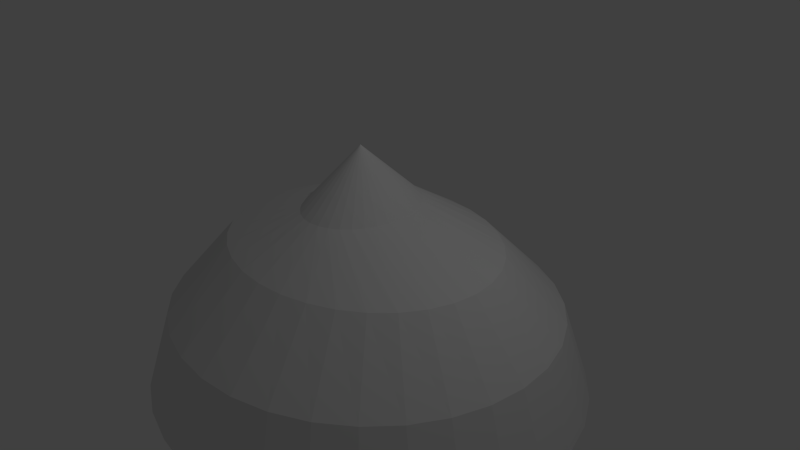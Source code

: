 # Source: SlimeGeomTex.blend  (saved by Blender 2.71.0; exported with 4.5.12 LTS)
import bpy
from mathutils import Matrix  # noqa: F401  (used for matrix-valued properties, if any)

bpy.ops.wm.read_factory_settings(use_empty=True)
scene = bpy.context.scene
scene.name = 'Scene'

# ---- collections
col_collection_1 = bpy.data.collections.new('Collection 1'); scene.collection.children.link(col_collection_1)

# ---- world
world_world = bpy.data.worlds.new('World'); scene.world = world_world
world_world.color = (0.05088, 0.05088, 0.05088)
world_world.use_sun_shadow = False
world_world.sun_shadow_jitter_overblur = 0.0
world_world.cycles.sampling_method = 'MANUAL'
world_world.cycles.sample_map_resolution = 256

# ---- cameras
cam_camera = bpy.data.cameras.new('Camera')
cam_camera.clip_end = 100.0
cam_camera.lens = 35.0
cam_camera.sensor_width = 32.0
cam_camera.sensor_height = 18.0
cam_camera.ortho_scale = 7.314
cam_camera.dof.focus_distance = 0.0
cam_camera.dof.aperture_fstop = 128.0

# ---- lights
light_lamp = bpy.data.lights.new('Lamp', 'POINT')
light_lamp.transmission_factor = 0.0
light_lamp.cutoff_distance = 30.0
light_lamp.energy = 100.0
light_lamp.shadow_buffer_clip_start = 1.001
light_lamp.shadow_soft_size = 0.1
light_lamp.shadow_maximum_resolution = 0.006
light_lamp.use_absolute_resolution = True
light_lamp.cycles.use_multiple_importance_sampling = False

# ---- meshes
me_sphere = bpy.data.meshes.new('Sphere')
me_sphere.from_pydata([(-0.2403, -0.03394, 0.7768), (-0.6489, -0.03394, 0.613), (-0.8969, -0.03394, 0.3204), (-1.017, -0.03394, -0.03395), (-0.8724, -0.03394, -0.4166), (-0.5147, -0.03394, -0.6527), (-0.2605, -0.03394, -0.6962), (-0.06421, -0.03394, -0.7102), (-0.236, 0.01876, 0.7768), (-0.6367, 0.0695, 0.613), (-0.88, 0.1258, 0.3204), (-0.9978, 0.1479, -0.03395), (-0.856, 0.121, -0.4166), (-0.5051, 0.04355, -0.6527), (-0.2558, 0.002051, -0.6962), (-0.06331, -0.02744, -0.7102), (-0.2233, 0.06945, 0.7768), (-0.6008, 0.169, 0.613), (-0.8299, 0.2794, 0.3204), (-0.9409, 0.3227, -0.03395), (-0.8073, 0.2699, -0.4166), (-0.4768, 0.1181, -0.6527), (-0.242, 0.03666, -0.6962), (-0.06062, -0.02118, -0.7102), (-0.2026, 0.1162, 0.7768), (-0.5424, 0.2607, 0.613), (-0.7486, 0.4209, 0.3204), (-0.8484, 0.4838, -0.03395), (-0.7282, 0.4072, -0.4166), (-0.4308, 0.1867, -0.6527), (-0.2195, 0.06856, -0.6962), (-0.05625, -0.01541, -0.7102), (-0.1749, 0.1571, 0.7768), (-0.4638, 0.341, 0.613), (-0.6392, 0.545, 0.3204), (-0.7241, 0.6251, -0.03395), (-0.6219, 0.5275, -0.4166), (-0.3689, 0.2469, -0.6527), (-0.1892, 0.09652, -0.6962), (-0.05038, -0.01036, -0.7102), (-0.141, 0.1907, 0.7768), (-0.368, 0.407, 0.613), (-0.5058, 0.6468, 0.3204), (-0.5725, 0.741, -0.03395), (-0.4922, 0.6262, -0.4166), (-0.2935, 0.2963, -0.6527), (-0.1523, 0.1195, -0.6962), (-0.04322, -0.006213, -0.7102), (-0.1024, 0.2157, 0.7768), (-0.2588, 0.456, 0.613), (-0.3537, 0.7224, 0.3204), (-0.3997, 0.8271, -0.03395), (-0.3443, 0.6996, -0.4166), (-0.2074, 0.333, -0.6527), (-0.1102, 0.1365, -0.6962), (-0.03505, -0.00313, -0.7102), (-0.06053, 0.231, 0.7768), (-0.1402, 0.4861, 0.613), (-0.1886, 0.769, 0.3204), (-0.2121, 0.8801, -0.03395), (-0.1839, 0.7448, -0.4166), (-0.1141, 0.3557, -0.6527), (-0.06449, 0.147, -0.6962), (-0.02619, -0.001232, -0.7102), (-0.01697, 0.2362, 0.7768), (-0.01697, 0.4963, 0.613), (-0.01697, 0.7847, 0.3204), (-0.01697, 0.898, -0.03395), (-0.01697, 0.76, -0.4166), (-0.01697, 0.3633, -0.6527), (-0.01697, 0.1506, -0.6962), (-0.01697, -0.0005916, -0.7102), (0.02659, 0.231, 0.7768), (0.1063, 0.4861, 0.613), (0.1547, 0.769, 0.3204), (0.1781, 0.8801, -0.03395), (0.1499, 0.7448, -0.4166), (0.08013, 0.3557, -0.6527), (0.03054, 0.147, -0.6962), (-0.007757, -0.001232, -0.7102), (0.06847, 0.2157, 0.7768), (0.2248, 0.456, 0.613), (0.3198, 0.7224, 0.3204), (0.3657, 0.8271, -0.03395), (0.3104, 0.6996, -0.4166), (0.1735, 0.333, -0.6527), (0.07623, 0.1365, -0.6962), (0.001106, -0.00313, -0.7102), (0.1071, 0.1907, 0.7768), (0.3341, 0.407, 0.613), (0.4719, 0.6468, 0.3204), (0.5386, 0.741, -0.03395), (0.4583, 0.6262, -0.4166), (0.2595, 0.2963, -0.6527), (0.1183, 0.1195, -0.6962), (0.009273, -0.006213, -0.7102), (0.1409, 0.1571, 0.7768), (0.4298, 0.341, 0.613), (0.6052, 0.545, 0.3204), (0.6901, 0.6251, -0.03395), (0.5879, 0.5275, -0.4166), (0.335, 0.2469, -0.6527), (0.1552, 0.09652, -0.6962), (0.01643, -0.01036, -0.7102), (0.1687, 0.1162, 0.7768), (0.5084, 0.2607, 0.613), (0.7147, 0.4209, 0.3204), (0.8145, 0.4838, -0.03395), (0.6943, 0.4072, -0.4166), (0.3969, 0.1867, -0.6527), (0.1855, 0.06856, -0.6962), (0.02231, -0.01541, -0.7102), (0.1893, 0.06945, 0.7768), (0.5668, 0.169, 0.613), (0.796, 0.2794, 0.3204), (0.9069, 0.3227, -0.03395), (0.7733, 0.2699, -0.4166), (0.4429, 0.1181, -0.6527), (0.208, 0.03666, -0.6962), (0.02667, -0.02118, -0.7102), (0.202, 0.01876, 0.7768), (0.6028, 0.0695, 0.613), (0.8461, 0.1258, 0.3204), (0.9638, 0.1479, -0.03395), (0.822, 0.121, -0.4166), (0.4712, 0.04355, -0.6527), (0.2219, 0.002051, -0.6962), (0.02936, -0.02744, -0.7102), (0.2063, -0.03394, 0.7768), (0.6149, -0.03394, 0.613), (0.863, -0.03394, 0.3204), (0.983, -0.03394, -0.03395), (0.8385, -0.03394, -0.4166), (0.4807, -0.03394, -0.6527), (0.2266, -0.03394, -0.6962), (0.03027, -0.03394, -0.7102), (0.202, -0.08665, 0.7768), (0.6028, -0.1374, 0.613), (0.8461, -0.1937, 0.3204), (0.9638, -0.2158, -0.03395), (0.822, -0.1888, -0.4166), (0.4712, -0.1114, -0.6527), (0.2219, -0.06994, -0.6962), (0.02936, -0.04045, -0.7102), (0.1893, -0.1373, 0.7768), (0.5668, -0.2369, 0.613), (0.796, -0.3472, 0.3204), (0.9069, -0.3906, -0.03395), (0.7733, -0.3378, -0.4166), (0.4429, -0.186, -0.6527), (0.208, -0.1046, -0.6962), (0.02667, -0.04671, -0.7102), (0.1687, -0.184, 0.7768), (0.5084, -0.3285, 0.613), (0.7147, -0.4888, 0.3204), (0.8145, -0.5517, -0.03395), (0.6943, -0.4751, -0.4166), (0.3969, -0.2546, -0.6527), (0.1855, -0.1365, -0.6962), (0.02231, -0.05247, -0.7102), (0.1409, -0.225, 0.7768), (0.4298, -0.4089, 0.613), (0.6052, -0.6128, 0.3204), (0.6901, -0.6929, -0.03395), (0.5879, -0.5954, -0.4166), (0.335, -0.3148, -0.6527), (0.1552, -0.1644, -0.6962), (0.01643, -0.05753, -0.7102), (0.1071, -0.2586, 0.7768), (0.3341, -0.4748, 0.613), (0.4719, -0.7147, 0.3204), (0.5386, -0.8088, -0.03395), (0.4583, -0.6941, -0.4166), (0.2595, -0.3642, -0.6527), (0.1183, -0.1874, -0.6962), (0.009273, -0.06168, -0.7102), (0.06847, -0.2836, 0.7768), (0.2248, -0.5238, 0.613), (0.3198, -0.7903, 0.3204), (0.3657, -0.895, -0.03395), (0.3104, -0.7675, -0.4166), (0.1735, -0.4009, -0.6527), (0.07623, -0.2044, -0.6962), (0.001105, -0.06476, -0.7102), (0.02659, -0.2989, 0.7768), (0.1063, -0.554, 0.613), (0.1547, -0.8369, 0.3204), (0.1781, -0.948, -0.03395), (0.1499, -0.8127, -0.4166), (0.08013, -0.4235, -0.6527), (0.03054, -0.2149, -0.6962), (-0.007757, -0.06666, -0.7102), (-0.01697, -0.3041, 0.7768), (-0.01697, -0.5642, 0.613), (-0.01697, -0.8526, 0.3204), (-0.01697, -0.9659, -0.03395), (-0.01697, -0.8279, -0.4166), (-0.01697, -0.4312, -0.6527), (-0.01697, -0.2185, -0.6962), (-0.01697, -0.0673, -0.7102), (-0.06053, -0.2989, 0.7768), (-0.1402, -0.554, 0.613), (-0.1886, -0.8369, 0.3204), (-0.2121, -0.948, -0.03395), (-0.1839, -0.8127, -0.4166), (-0.1141, -0.4235, -0.6527), (-0.06449, -0.2149, -0.6962), (-0.02619, -0.06666, -0.7102), (-0.1024, -0.2836, 0.7768), (-0.2588, -0.5238, 0.613), (-0.3537, -0.7903, 0.3204), (-0.3997, -0.895, -0.03395), (-0.3443, -0.7675, -0.4166), (-0.2074, -0.4009, -0.6527), (-0.1102, -0.2044, -0.6962), (-0.03505, -0.06476, -0.7102), (-0.141, -0.2586, 0.7768), (-0.368, -0.4748, 0.613), (-0.5058, -0.7147, 0.3204), (-0.5725, -0.8088, -0.03395), (-0.4922, -0.6941, -0.4166), (-0.2935, -0.3642, -0.6527), (-0.1523, -0.1874, -0.6962), (-0.04322, -0.06168, -0.7102), (-0.1749, -0.225, 0.7768), (-0.4638, -0.4089, 0.613), (-0.6392, -0.6128, 0.3204), (-0.7241, -0.6929, -0.03395), (-0.6219, -0.5954, -0.4166), (-0.3689, -0.3148, -0.6527), (-0.1892, -0.1644, -0.6962), (-0.05038, -0.05753, -0.7102), (-0.2026, -0.184, 0.7768), (-0.5424, -0.3285, 0.613), (-0.7486, -0.4888, 0.3204), (-0.8484, -0.5517, -0.03395), (-0.7282, -0.4751, -0.4166), (-0.4308, -0.2546, -0.6527), (-0.2195, -0.1365, -0.6962), (-0.05625, -0.05247, -0.7102), (-0.01697, -0.03394, 1.03), (-0.2233, -0.1373, 0.7768), (-0.6008, -0.2369, 0.613), (-0.8299, -0.3472, 0.3204), (-0.9409, -0.3906, -0.03395), (-0.8073, -0.3378, -0.4166), (-0.4768, -0.186, -0.6527), (-0.242, -0.1046, -0.6962), (-0.06062, -0.04671, -0.7102), (-0.236, -0.08665, 0.7768), (-0.6367, -0.1374, 0.613), (-0.88, -0.1937, 0.3204), (-0.9978, -0.2158, -0.03395), (-0.856, -0.1888, -0.4166), (-0.5051, -0.1114, -0.6527), (-0.2558, -0.06994, -0.6962), (-0.06331, -0.04045, -0.7102)], [], [(11, 19, 20, 12), (10, 18, 19, 11), (10, 9, 17, 18), (9, 8, 16, 17), (7, 6, 14, 15), (8, 240, 16), (13, 21, 22, 14), (12, 20, 21, 13), (18, 17, 25, 26), (17, 16, 24, 25), (21, 29, 30, 22), (20, 28, 29, 21), (19, 27, 28, 20), (18, 26, 27, 19), (15, 14, 22, 23), (16, 240, 24), (26, 25, 33, 34), (25, 24, 32, 33), (29, 37, 38, 30), (28, 36, 37, 29), (27, 35, 36, 28), (26, 34, 35, 27), (23, 22, 30, 31), (24, 240, 32), (34, 33, 41, 42), (33, 32, 40, 41), (37, 45, 46, 38), (36, 44, 45, 37), (35, 43, 44, 36), (34, 42, 43, 35), (31, 30, 38, 39), (32, 240, 40), (42, 41, 49, 50), (41, 40, 48, 49), (45, 53, 54, 46), (44, 52, 53, 45), (43, 51, 52, 44), (42, 50, 51, 43), (39, 38, 46, 47), (40, 240, 48), (50, 49, 57, 58), (49, 48, 56, 57), (53, 61, 62, 54), (52, 60, 61, 53), (51, 59, 60, 52), (50, 58, 59, 51), (47, 46, 54, 55), (48, 240, 56), (58, 57, 65, 66), (57, 56, 64, 65), (61, 69, 70, 62), (60, 68, 69, 61), (59, 67, 68, 60), (58, 66, 67, 59), (55, 54, 62, 63), (56, 240, 64), (66, 65, 73, 74), (65, 64, 72, 73), (69, 77, 78, 70), (68, 76, 77, 69), (67, 75, 76, 68), (66, 74, 75, 67), (63, 62, 70, 71), (64, 240, 72), (74, 73, 81, 82), (73, 72, 80, 81), (77, 85, 86, 78), (76, 84, 85, 77), (75, 83, 84, 76), (74, 82, 83, 75), (71, 70, 78, 79), (72, 240, 80), (82, 81, 89, 90), (81, 80, 88, 89), (85, 93, 94, 86), (84, 92, 93, 85), (83, 91, 92, 84), (82, 90, 91, 83), (79, 78, 86, 87), (80, 240, 88), (90, 89, 97, 98), (89, 88, 96, 97), (93, 101, 102, 94), (92, 100, 101, 93), (91, 99, 100, 92), (90, 98, 99, 91), (87, 86, 94, 95), (88, 240, 96), (98, 97, 105, 106), (97, 96, 104, 105), (101, 109, 110, 102), (100, 108, 109, 101), (99, 107, 108, 100), (98, 106, 107, 99), (95, 94, 102, 103), (96, 240, 104), (106, 105, 113, 114), (105, 104, 112, 113), (109, 117, 118, 110), (108, 116, 117, 109), (107, 115, 116, 108), (106, 114, 115, 107), (103, 102, 110, 111), (104, 240, 112), (114, 113, 121, 122), (113, 112, 120, 121), (117, 125, 126, 118), (116, 124, 125, 117), (115, 123, 124, 116), (114, 122, 123, 115), (111, 110, 118, 119), (112, 240, 120), (122, 121, 129, 130), (121, 120, 128, 129), (125, 133, 134, 126), (124, 132, 133, 125), (123, 131, 132, 124), (122, 130, 131, 123), (119, 118, 126, 127), (120, 240, 128), (130, 129, 137, 138), (129, 128, 136, 137), (133, 141, 142, 134), (132, 140, 141, 133), (131, 139, 140, 132), (130, 138, 139, 131), (127, 126, 134, 135), (128, 240, 136), (138, 137, 145, 146), (137, 136, 144, 145), (141, 149, 150, 142), (140, 148, 149, 141), (139, 147, 148, 140), (138, 146, 147, 139), (135, 134, 142, 143), (136, 240, 144), (146, 145, 153, 154), (145, 144, 152, 153), (149, 157, 158, 150), (148, 156, 157, 149), (147, 155, 156, 148), (146, 154, 155, 147), (143, 142, 150, 151), (144, 240, 152), (154, 153, 161, 162), (153, 152, 160, 161), (157, 165, 166, 158), (156, 164, 165, 157), (155, 163, 164, 156), (154, 162, 163, 155), (151, 150, 158, 159), (152, 240, 160), (162, 161, 169, 170), (161, 160, 168, 169), (165, 173, 174, 166), (164, 172, 173, 165), (163, 171, 172, 164), (162, 170, 171, 163), (159, 158, 166, 167), (160, 240, 168), (170, 169, 177, 178), (169, 168, 176, 177), (173, 181, 182, 174), (172, 180, 181, 173), (171, 179, 180, 172), (170, 178, 179, 171), (167, 166, 174, 175), (168, 240, 176), (178, 177, 185, 186), (177, 176, 184, 185), (181, 189, 190, 182), (180, 188, 189, 181), (179, 187, 188, 180), (178, 186, 187, 179), (175, 174, 182, 183), (176, 240, 184), (186, 185, 193, 194), (185, 184, 192, 193), (189, 197, 198, 190), (188, 196, 197, 189), (187, 195, 196, 188), (186, 194, 195, 187), (183, 182, 190, 191), (184, 240, 192), (194, 193, 201, 202), (193, 192, 200, 201), (197, 205, 206, 198), (196, 204, 205, 197), (195, 203, 204, 196), (194, 202, 203, 195), (191, 190, 198, 199), (192, 240, 200), (202, 201, 209, 210), (201, 200, 208, 209), (205, 213, 214, 206), (204, 212, 213, 205), (203, 211, 212, 204), (202, 210, 211, 203), (199, 198, 206, 207), (200, 240, 208), (210, 209, 217, 218), (209, 208, 216, 217), (213, 221, 222, 214), (212, 220, 221, 213), (211, 219, 220, 212), (210, 218, 219, 211), (207, 206, 214, 215), (208, 240, 216), (218, 217, 225, 226), (217, 216, 224, 225), (221, 229, 230, 222), (220, 228, 229, 221), (219, 227, 228, 220), (218, 226, 227, 219), (215, 214, 222, 223), (216, 240, 224), (226, 225, 233, 234), (225, 224, 232, 233), (229, 237, 238, 230), (228, 236, 237, 229), (227, 235, 236, 228), (226, 234, 235, 227), (223, 222, 230, 231), (224, 240, 232), (234, 233, 242, 243), (233, 232, 241, 242), (237, 246, 247, 238), (236, 245, 246, 237), (235, 244, 245, 236), (234, 243, 244, 235), (231, 230, 238, 239), (232, 240, 241), (243, 242, 250, 251), (242, 241, 249, 250), (246, 254, 255, 247), (245, 253, 254, 246), (244, 252, 253, 245), (243, 251, 252, 244), (239, 238, 247, 248), (240, 249, 241), (251, 250, 1, 2), (250, 249, 0, 1), (254, 5, 6, 255), (253, 4, 5, 254), (252, 3, 4, 253), (251, 2, 3, 252), (248, 247, 255, 256), (249, 240, 0), (0, 8, 9, 1), (5, 4, 12, 13), (7, 15, 23, 31, 39, 47, 55, 63, 71, 79, 87, 95, 103, 111, 119, 127, 135, 143, 151, 159, 167, 175, 183, 191, 199, 207, 215, 223, 231, 239, 248, 256), (6, 5, 13, 14), (256, 255, 6, 7), (2, 10, 11, 3), (3, 11, 12, 4), (1, 9, 10, 2), (0, 240, 8)])
_uv = me_sphere.uv_layers.new(name='UVMap')
_uv.uv.foreach_set('vector', [0.4806, 0.2269, 0.4613, 0.2269, 0.4622, 0.1005, 0.4813, 0.1005, 0.4812, 0.3439, 0.462, 0.3439, 0.4613, 0.2269, 0.4806, 0.2269, 0.4812, 0.3439, 0.4847, 0.4406, 0.4673, 0.4406, 0.462, 0.3439, 0.4847, 0.4406, 0.4877, 0.4946, 0.4644, 0.4946, 0.4673, 0.4406, 0.1243, 0.6529, 0.03023, 0.6528, 0.03248, 0.6356, 0.1247, 0.6498, 0.1726, 0.9884, 0.1516, 0.8549, 0.1932, 0.985, 0.487, 0.02255, 0.4706, 0.02255, 0.4803, 0.008176, 0.4952, 0.008176, 0.4813, 0.1005, 0.4622, 0.1005, 0.4706, 0.02255, 0.487, 0.02255, 0.462, 0.3439, 0.4673, 0.4406, 0.449, 0.4406, 0.4422, 0.3439, 0.4673, 0.4406, 0.4644, 0.4946, 0.4414, 0.4946, 0.449, 0.4406, 0.4706, 0.02255, 0.4531, 0.02255, 0.4643, 0.008176, 0.4803, 0.008176, 0.4622, 0.1005, 0.4425, 0.1005, 0.4531, 0.02255, 0.4706, 0.02255, 0.4613, 0.2269, 0.4416, 0.2269, 0.4425, 0.1005, 0.4622, 0.1005, 0.462, 0.3439, 0.4422, 0.3439, 0.4416, 0.2269, 0.4613, 0.2269, 0.1247, 0.6498, 0.03248, 0.6356, 0.03911, 0.6191, 0.126, 0.6468, 0.1932, 0.985, 0.1516, 0.8549, 0.2128, 0.9795, 0.4422, 0.3439, 0.449, 0.4406, 0.4294, 0.4406, 0.4219, 0.3439, 0.449, 0.4406, 0.4414, 0.4946, 0.4191, 0.4946, 0.4294, 0.4406, 0.4531, 0.02255, 0.4341, 0.02255, 0.4465, 0.008176, 0.4643, 0.008176, 0.4425, 0.1005, 0.4221, 0.1005, 0.4341, 0.02255, 0.4531, 0.02255, 0.4416, 0.2269, 0.4212, 0.2269, 0.4221, 0.1005, 0.4425, 0.1005, 0.4422, 0.3439, 0.4219, 0.3439, 0.4212, 0.2269, 0.4416, 0.2269, 0.126, 0.6468, 0.03911, 0.6191, 0.04987, 0.6038, 0.1281, 0.6441, 0.2128, 0.9795, 0.1516, 0.8549, 0.231, 0.9718, 0.4219, 0.3439, 0.4294, 0.4406, 0.4082, 0.4406, 0.4007, 0.3439, 0.4294, 0.4406, 0.4191, 0.4946, 0.3979, 0.4946, 0.4082, 0.4406, 0.4341, 0.02255, 0.413, 0.02255, 0.4262, 0.008176, 0.4465, 0.008176, 0.4221, 0.1005, 0.401, 0.1005, 0.413, 0.02255, 0.4341, 0.02255, 0.4212, 0.2269, 0.4001, 0.2269, 0.401, 0.1005, 0.4221, 0.1005, 0.4219, 0.3439, 0.4007, 0.3439, 0.4001, 0.2269, 0.4212, 0.2269, 0.1281, 0.6441, 0.04987, 0.6038, 0.06433, 0.5904, 0.1309, 0.6417, 0.231, 0.9718, 0.1516, 0.8549, 0.2473, 0.9621, 0.4007, 0.3439, 0.4082, 0.4406, 0.3852, 0.4406, 0.3788, 0.3439, 0.4082, 0.4406, 0.3979, 0.4946, 0.3776, 0.4946, 0.3852, 0.4406, 0.413, 0.02255, 0.3895, 0.02255, 0.4023, 0.008176, 0.4262, 0.008176, 0.401, 0.1005, 0.379, 0.1005, 0.3895, 0.02255, 0.413, 0.02255, 0.4001, 0.2269, 0.3783, 0.2269, 0.379, 0.1005, 0.401, 0.1005, 0.4007, 0.3439, 0.3788, 0.3439, 0.3783, 0.2269, 0.4001, 0.2269, 0.1309, 0.6417, 0.06433, 0.5904, 0.08195, 0.5795, 0.1343, 0.6397, 0.2473, 0.9621, 0.1516, 0.8549, 0.2616, 0.9506, 0.3788, 0.3439, 0.3852, 0.4406, 0.3605, 0.4406, 0.3562, 0.3439, 0.3852, 0.4406, 0.3776, 0.4946, 0.3579, 0.4946, 0.3605, 0.4406, 0.3895, 0.02255, 0.3636, 0.02255, 0.3744, 0.008176, 0.4023, 0.008176, 0.379, 0.1005, 0.3564, 0.1005, 0.3636, 0.02255, 0.3895, 0.02255, 0.3783, 0.2269, 0.3558, 0.2269, 0.3564, 0.1005, 0.379, 0.1005, 0.3788, 0.3439, 0.3562, 0.3439, 0.3558, 0.2269, 0.3783, 0.2269, 0.1343, 0.6397, 0.08195, 0.5795, 0.1021, 0.5713, 0.1382, 0.6382, 0.2616, 0.9506, 0.1516, 0.8549, 0.2735, 0.9374, 0.3562, 0.3439, 0.3605, 0.4406, 0.3345, 0.4406, 0.3332, 0.3439, 0.3605, 0.4406, 0.3579, 0.4946, 0.3385, 0.4946, 0.3345, 0.4406, 0.3636, 0.02255, 0.3359, 0.02255, 0.3428, 0.008176, 0.3744, 0.008176, 0.3564, 0.1005, 0.3333, 0.1005, 0.3359, 0.02255, 0.3636, 0.02255, 0.3558, 0.2269, 0.3329, 0.2269, 0.3333, 0.1005, 0.3564, 0.1005, 0.3562, 0.3439, 0.3332, 0.3439, 0.3329, 0.2269, 0.3558, 0.2269, 0.1382, 0.6382, 0.1021, 0.5713, 0.1239, 0.5662, 0.1424, 0.6373, 0.2735, 0.9374, 0.1516, 0.8549, 0.2828, 0.9226, 0.3332, 0.3439, 0.3345, 0.4406, 0.3083, 0.4406, 0.3101, 0.3439, 0.3345, 0.4406, 0.3385, 0.4946, 0.3189, 0.4946, 0.3083, 0.4406, 0.3359, 0.02255, 0.3077, 0.02255, 0.3094, 0.008176, 0.3428, 0.008176, 0.3333, 0.1005, 0.3101, 0.1005, 0.3077, 0.02255, 0.3359, 0.02255, 0.3329, 0.2269, 0.31, 0.2269, 0.3101, 0.1005, 0.3333, 0.1005, 0.3332, 0.3439, 0.3101, 0.3439, 0.31, 0.2269, 0.3329, 0.2269, 0.1424, 0.6373, 0.1239, 0.5662, 0.1466, 0.5644, 0.1468, 0.637, 0.2828, 0.9226, 0.1516, 0.8549, 0.2895, 0.9064, 0.3101, 0.3439, 0.3083, 0.4406, 0.2828, 0.4406, 0.2871, 0.3439, 0.3083, 0.4406, 0.3189, 0.4946, 0.2986, 0.4946, 0.2828, 0.4406, 0.3077, 0.02255, 0.2805, 0.02255, 0.2774, 0.008176, 0.3094, 0.008176, 0.3101, 0.1005, 0.2871, 0.1005, 0.2805, 0.02255, 0.3077, 0.02255, 0.31, 0.2269, 0.2872, 0.2269, 0.2871, 0.1005, 0.3101, 0.1005, 0.3101, 0.3439, 0.2871, 0.3439, 0.2872, 0.2269, 0.31, 0.2269, 0.1468, 0.637, 0.1466, 0.5644, 0.1693, 0.566, 0.1512, 0.6372, 0.2895, 0.9064, 0.1516, 0.8549, 0.2934, 0.889, 0.2871, 0.3439, 0.2828, 0.4406, 0.2587, 0.4406, 0.2647, 0.3439, 0.2828, 0.4406, 0.2986, 0.4946, 0.2772, 0.4946, 0.2587, 0.4406, 0.2805, 0.02255, 0.2553, 0.02255, 0.2489, 0.008176, 0.2774, 0.008176, 0.2871, 0.1005, 0.2645, 0.1005, 0.2553, 0.02255, 0.2805, 0.02255, 0.2872, 0.2269, 0.2649, 0.2269, 0.2645, 0.1005, 0.2871, 0.1005, 0.2871, 0.3439, 0.2647, 0.3439, 0.2649, 0.2269, 0.2872, 0.2269, 0.1512, 0.6372, 0.1693, 0.566, 0.1911, 0.571, 0.1555, 0.6381, 0.2934, 0.889, 0.1516, 0.8549, 0.2945, 0.8707, 0.2647, 0.3439, 0.2587, 0.4406, 0.2363, 0.4406, 0.2429, 0.3439, 0.2587, 0.4406, 0.2772, 0.4946, 0.2541, 0.4946, 0.2363, 0.4406, 0.2553, 0.02255, 0.2326, 0.02255, 0.2243, 0.008176, 0.2489, 0.008176, 0.2645, 0.1005, 0.2427, 0.1005, 0.2326, 0.02255, 0.2553, 0.02255, 0.2649, 0.2269, 0.2432, 0.2269, 0.2427, 0.1005, 0.2645, 0.1005, 0.2647, 0.3439, 0.2429, 0.3439, 0.2432, 0.2269, 0.2649, 0.2269, 0.1555, 0.6381, 0.1911, 0.571, 0.2113, 0.579, 0.1594, 0.6396, 0.2945, 0.8707, 0.1516, 0.8549, 0.2928, 0.8518, 0.2429, 0.3439, 0.2363, 0.4406, 0.2156, 0.4406, 0.2218, 0.3439, 0.2363, 0.4406, 0.2541, 0.4946, 0.2292, 0.4946, 0.2156, 0.4406, 0.2326, 0.02255, 0.2121, 0.02255, 0.203, 0.008176, 0.2243, 0.008176, 0.2427, 0.1005, 0.2216, 0.1005, 0.2121, 0.02255, 0.2326, 0.02255, 0.2432, 0.2269, 0.2222, 0.2269, 0.2216, 0.1005, 0.2427, 0.1005, 0.2429, 0.3439, 0.2218, 0.3439, 0.2222, 0.2269, 0.2432, 0.2269, 0.1594, 0.6396, 0.2113, 0.579, 0.229, 0.5899, 0.1628, 0.6415, 0.2928, 0.8518, 0.1516, 0.8549, 0.2885, 0.8325, 0.2218, 0.3439, 0.2156, 0.4406, 0.1963, 0.4406, 0.2013, 0.3439, 0.2156, 0.4406, 0.2292, 0.4946, 0.2028, 0.4946, 0.1963, 0.4406, 0.2121, 0.02255, 0.1932, 0.02255, 0.1842, 0.008176, 0.203, 0.008176, 0.2216, 0.1005, 0.2011, 0.1005, 0.1932, 0.02255, 0.2121, 0.02255, 0.2222, 0.2269, 0.2018, 0.2269, 0.2011, 0.1005, 0.2216, 0.1005, 0.2218, 0.3439, 0.2013, 0.3439, 0.2018, 0.2269, 0.2222, 0.2269, 0.1628, 0.6415, 0.229, 0.5899, 0.2435, 0.6031, 0.1656, 0.6439, 0.2885, 0.8325, 0.1516, 0.8549, 0.2817, 0.8133, 0.2013, 0.3439, 0.1963, 0.4406, 0.1779, 0.4406, 0.1813, 0.3439, 0.1963, 0.4406, 0.2028, 0.4946, 0.1756, 0.4946, 0.1779, 0.4406, 0.1932, 0.02255, 0.1755, 0.02255, 0.1668, 0.008176, 0.1842, 0.008176, 0.2011, 0.1005, 0.1812, 0.1005, 0.1755, 0.02255, 0.1932, 0.02255, 0.2018, 0.2269, 0.1818, 0.2269, 0.1812, 0.1005, 0.2011, 0.1005, 0.2013, 0.3439, 0.1813, 0.3439, 0.1818, 0.2269, 0.2018, 0.2269, 0.1656, 0.6439, 0.2435, 0.6031, 0.2544, 0.6183, 0.1677, 0.6467, 0.2817, 0.8133, 0.1516, 0.8549, 0.2725, 0.7946, 0.1813, 0.3439, 0.1779, 0.4406, 0.16, 0.4406, 0.1617, 0.3439, 0.1779, 0.4406, 0.1756, 0.4946, 0.1487, 0.4946, 0.16, 0.4406, 0.1755, 0.02255, 0.1584, 0.02255, 0.1502, 0.008176, 0.1668, 0.008176, 0.1812, 0.1005, 0.1616, 0.1005, 0.1584, 0.02255, 0.1755, 0.02255, 0.1818, 0.2269, 0.1622, 0.2269, 0.1616, 0.1005, 0.1812, 0.1005, 0.1813, 0.3439, 0.1617, 0.3439, 0.1622, 0.2269, 0.1818, 0.2269, 0.1677, 0.6467, 0.2544, 0.6183, 0.2611, 0.6348, 0.169, 0.6497, 0.2725, 0.7946, 0.1516, 0.8549, 0.2612, 0.7768, 0.1617, 0.3439, 0.16, 0.4406, 0.1423, 0.4406, 0.1422, 0.3439, 0.16, 0.4406, 0.1487, 0.4946, 0.1232, 0.4946, 0.1423, 0.4406, 0.1584, 0.02255, 0.1414, 0.02255, 0.1337, 0.008176, 0.1502, 0.008176, 0.1616, 0.1005, 0.1421, 0.1005, 0.1414, 0.02255, 0.1584, 0.02255, 0.1622, 0.2269, 0.1427, 0.2269, 0.1421, 0.1005, 0.1616, 0.1005, 0.1617, 0.3439, 0.1422, 0.3439, 0.1427, 0.2269, 0.1622, 0.2269, 0.169, 0.6497, 0.2611, 0.6348, 0.2635, 0.652, 0.1695, 0.6528, 0.04193, 0.7768, 0.1516, 0.8549, 0.03062, 0.7946, 0.1422, 0.3439, 0.1423, 0.4406, 0.1242, 0.4406, 0.1226, 0.3439, 0.1423, 0.4406, 0.1232, 0.4946, 0.09985, 0.4946, 0.1242, 0.4406, 0.1414, 0.02255, 0.124, 0.02255, 0.1169, 0.008176, 0.1337, 0.008176, 0.1421, 0.1005, 0.1225, 0.1005, 0.124, 0.02255, 0.1414, 0.02255, 0.1427, 0.2269, 0.1231, 0.2269, 0.1225, 0.1005, 0.1421, 0.1005, 0.1422, 0.3439, 0.1226, 0.3439, 0.1231, 0.2269, 0.1427, 0.2269, 0.1695, 0.6532, 0.2635, 0.6543, 0.2611, 0.6715, 0.169, 0.6563, 0.03062, 0.7946, 0.1516, 0.8549, 0.02144, 0.8133, 0.1226, 0.3439, 0.1242, 0.4406, 0.1055, 0.4406, 0.1028, 0.3439, 0.1242, 0.4406, 0.09985, 0.4946, 0.07868, 0.4946, 0.1055, 0.4406, 0.124, 0.02255, 0.1059, 0.02255, 0.09916, 0.008176, 0.1169, 0.008176, 0.1225, 0.1005, 0.1027, 0.1005, 0.1059, 0.02255, 0.124, 0.02255, 0.1231, 0.2269, 0.1032, 0.2269, 0.1027, 0.1005, 0.1225, 0.1005, 0.1226, 0.3439, 0.1028, 0.3439, 0.1032, 0.2269, 0.1231, 0.2269, 0.169, 0.6563, 0.2611, 0.6715, 0.2543, 0.688, 0.1677, 0.6593, 0.02144, 0.8133, 0.1516, 0.8549, 0.0146, 0.8325, 0.1028, 0.3439, 0.1055, 0.4406, 0.08589, 0.4406, 0.08261, 0.3439, 0.1055, 0.4406, 0.07868, 0.4946, 0.05952, 0.4946, 0.08589, 0.4406, 0.1059, 0.02255, 0.08652, 0.02255, 0.08025, 0.008176, 0.09916, 0.008176, 0.1027, 0.1005, 0.0826, 0.1005, 0.08652, 0.02255, 0.1059, 0.02255, 0.1032, 0.2269, 0.08305, 0.2269, 0.0826, 0.1005, 0.1027, 0.1005, 0.1028, 0.3439, 0.08261, 0.3439, 0.08305, 0.2269, 0.1032, 0.2269, 0.1677, 0.6593, 0.2543, 0.688, 0.2434, 0.7031, 0.1656, 0.662, 0.0146, 0.8325, 0.1516, 0.8549, 0.0103, 0.8518, 0.08261, 0.3439, 0.08589, 0.4406, 0.06515, 0.4406, 0.06205, 0.3439, 0.08589, 0.4406, 0.05952, 0.4946, 0.04197, 0.4946, 0.06515, 0.4406, 0.08652, 0.02255, 0.06578, 0.02255, 0.05992, 0.008176, 0.08025, 0.008176, 0.0826, 0.1005, 0.06204, 0.1005, 0.06578, 0.02255, 0.08652, 0.02255, 0.08305, 0.2269, 0.06245, 0.2269, 0.06204, 0.1005, 0.0826, 0.1005, 0.08261, 0.3439, 0.06205, 0.3439, 0.06245, 0.2269, 0.08305, 0.2269, 0.1656, 0.662, 0.2434, 0.7031, 0.2288, 0.7163, 0.1628, 0.6644, 0.0103, 0.8518, 0.1516, 0.8549, 0.008662, 0.8707, 0.7226, 0.3439, 0.7257, 0.4406, 0.7039, 0.4406, 0.7017, 0.3439, 0.7257, 0.4406, 0.7025, 0.4946, 0.6862, 0.4946, 0.7039, 0.4406, 0.7263, 0.02255, 0.7042, 0.02255, 0.6988, 0.008176, 0.7205, 0.008176, 0.7226, 0.1005, 0.7017, 0.1005, 0.7042, 0.02255, 0.7263, 0.02255, 0.8652, 0.2253, 0.8442, 0.2253, 0.8438, 0.09893, 0.8648, 0.09893, 0.8648, 0.3424, 0.8439, 0.3424, 0.8442, 0.2253, 0.8652, 0.2253, 0.1628, 0.6644, 0.2288, 0.7163, 0.2111, 0.7271, 0.1593, 0.6664, 0.008662, 0.8707, 0.1516, 0.8549, 0.00977, 0.889, 0.7017, 0.3439, 0.7039, 0.4406, 0.6812, 0.4406, 0.6805, 0.3439, 0.7039, 0.4406, 0.6862, 0.4946, 0.6706, 0.4946, 0.6812, 0.4406, 0.7042, 0.02255, 0.6809, 0.02255, 0.6761, 0.008176, 0.6988, 0.008176, 0.7017, 0.1005, 0.6804, 0.1005, 0.6809, 0.02255, 0.7042, 0.02255, 0.8442, 0.2253, 0.823, 0.2253, 0.8226, 0.09893, 0.8438, 0.09893, 0.8439, 0.3424, 0.8227, 0.3424, 0.823, 0.2253, 0.8442, 0.2253, 0.1593, 0.6664, 0.2111, 0.7271, 0.1909, 0.7351, 0.1554, 0.6678, 0.00977, 0.889, 0.1516, 0.8549, 0.01366, 0.9064, 0.6804, 0.3439, 0.6811, 0.4406, 0.6581, 0.4406, 0.6591, 0.3439, 0.6811, 0.4406, 0.6705, 0.4946, 0.6554, 0.4946, 0.6581, 0.4406, 0.6809, 0.02255, 0.6571, 0.02255, 0.6531, 0.008176, 0.6761, 0.008176, 0.6804, 0.1005, 0.6591, 0.1005, 0.6571, 0.02255, 0.6809, 0.02255, 0.8229, 0.2253, 0.8016, 0.2253, 0.8012, 0.09893, 0.8226, 0.09893, 0.8226, 0.3424, 0.8013, 0.3424, 0.8016, 0.2253, 0.8229, 0.2253, 0.1554, 0.6678, 0.1909, 0.7351, 0.169, 0.74, 0.1512, 0.6687, 0.01366, 0.9064, 0.1516, 0.8549, 0.0203, 0.9226, 0.6591, 0.3439, 0.6581, 0.4406, 0.6351, 0.4406, 0.6379, 0.3439, 0.6581, 0.4406, 0.6554, 0.4946, 0.6402, 0.4946, 0.6351, 0.4406, 0.6571, 0.02255, 0.6336, 0.02255, 0.6306, 0.008176, 0.6531, 0.008176, 0.6591, 0.1005, 0.6378, 0.1005, 0.6336, 0.02255, 0.6571, 0.02255, 0.8016, 0.2253, 0.7803, 0.2253, 0.78, 0.09893, 0.8012, 0.09893, 0.8013, 0.3424, 0.7801, 0.3424, 0.7803, 0.2253, 0.8016, 0.2253, 0.1512, 0.6687, 0.169, 0.74, 0.1463, 0.7415, 0.1468, 0.669, 0.0203, 0.9226, 0.1516, 0.8549, 0.02963, 0.9374, 0.6379, 0.3439, 0.6351, 0.4406, 0.613, 0.4406, 0.617, 0.3439, 0.6351, 0.4406, 0.6402, 0.4946, 0.6248, 0.4946, 0.613, 0.4406, 0.6336, 0.02255, 0.611, 0.02255, 0.6092, 0.008176, 0.6306, 0.008176, 0.6378, 0.1005, 0.6169, 0.1005, 0.611, 0.02255, 0.6336, 0.02255, 0.7803, 0.2253, 0.7592, 0.2253, 0.7591, 0.09893, 0.78, 0.09893, 0.7801, 0.3424, 0.7592, 0.3424, 0.7592, 0.2253, 0.7803, 0.2253, 0.1468, 0.669, 0.1463, 0.7415, 0.1236, 0.7397, 0.1424, 0.6686, 0.02963, 0.9374, 0.1516, 0.8549, 0.04152, 0.9506, 0.617, 0.3439, 0.613, 0.4406, 0.5919, 0.4406, 0.5965, 0.3439, 0.613, 0.4406, 0.6248, 0.4946, 0.6087, 0.4946, 0.5919, 0.4406, 0.611, 0.02255, 0.5899, 0.02255, 0.5895, 0.008176, 0.6092, 0.008176, 0.6169, 0.1005, 0.5964, 0.1005, 0.5899, 0.02255, 0.611, 0.02255, 0.7592, 0.2253, 0.7386, 0.2253, 0.7386, 0.09893, 0.7591, 0.09893, 0.7592, 0.3424, 0.7386, 0.3424, 0.7386, 0.2253, 0.7592, 0.2253, 0.1424, 0.6686, 0.1236, 0.7397, 0.1018, 0.7345, 0.1381, 0.6677, 0.04152, 0.9506, 0.1516, 0.8549, 0.05578, 0.9621, 0.5965, 0.3439, 0.5919, 0.4406, 0.572, 0.4406, 0.5764, 0.3439, 0.5919, 0.4406, 0.6087, 0.4946, 0.5918, 0.4946, 0.572, 0.4406, 0.5899, 0.02255, 0.5704, 0.02255, 0.5713, 0.008176, 0.5895, 0.008176, 0.5964, 0.1005, 0.5764, 0.1005, 0.5704, 0.02255, 0.5899, 0.02255, 0.5965, 0.2269, 0.5763, 0.2269, 0.5764, 0.1005, 0.5964, 0.1005, 0.5965, 0.3439, 0.5764, 0.3439, 0.5763, 0.2269, 0.5965, 0.2269, 0.1381, 0.6677, 0.1018, 0.7345, 0.08172, 0.7263, 0.1342, 0.6662, 0.05578, 0.9621, 0.1516, 0.8549, 0.07216, 0.9718, 0.5764, 0.3439, 0.572, 0.4406, 0.5533, 0.4406, 0.5569, 0.3439, 0.572, 0.4406, 0.5918, 0.4946, 0.5736, 0.4946, 0.5533, 0.4406, 0.5704, 0.02255, 0.5522, 0.02255, 0.5546, 0.008176, 0.5713, 0.008176, 0.5764, 0.1005, 0.5568, 0.1005, 0.5522, 0.02255, 0.5704, 0.02255, 0.5763, 0.2269, 0.5567, 0.2269, 0.5568, 0.1005, 0.5764, 0.1005, 0.5764, 0.3439, 0.5569, 0.3439, 0.5567, 0.2269, 0.5763, 0.2269, 0.1342, 0.6662, 0.08172, 0.7263, 0.06413, 0.7152, 0.1308, 0.6642, 0.07216, 0.9718, 0.1516, 0.8549, 0.09034, 0.9795, 0.5569, 0.3439, 0.5533, 0.4406, 0.5356, 0.4406, 0.5377, 0.3439, 0.5533, 0.4406, 0.5736, 0.4946, 0.5541, 0.4946, 0.5356, 0.4406, 0.5522, 0.02255, 0.5352, 0.02255, 0.539, 0.008176, 0.5546, 0.008176, 0.5568, 0.1005, 0.5377, 0.1005, 0.5352, 0.02255, 0.5522, 0.02255, 0.5567, 0.2269, 0.5374, 0.2269, 0.5377, 0.1005, 0.5568, 0.1005, 0.5569, 0.3439, 0.5377, 0.3439, 0.5374, 0.2269, 0.5567, 0.2269, 0.1308, 0.6642, 0.06413, 0.7152, 0.04971, 0.7018, 0.128, 0.6618, 0.09034, 0.9795, 0.1516, 0.8549, 0.1099, 0.985, 0.5377, 0.3439, 0.5356, 0.4406, 0.5184, 0.4406, 0.5189, 0.3439, 0.5356, 0.4406, 0.5541, 0.4946, 0.5331, 0.4946, 0.5184, 0.4406, 0.5352, 0.02255, 0.5189, 0.02255, 0.5241, 0.008176, 0.539, 0.008176, 0.5377, 0.1005, 0.5189, 0.1005, 0.5189, 0.02255, 0.5352, 0.02255, 0.5374, 0.2269, 0.5185, 0.2269, 0.5189, 0.1005, 0.5377, 0.1005, 0.5377, 0.3439, 0.5189, 0.3439, 0.5185, 0.2269, 0.5374, 0.2269, 0.128, 0.6618, 0.04971, 0.7018, 0.03901, 0.6865, 0.126, 0.659, 0.1516, 0.8549, 0.1305, 0.9884, 0.1099, 0.985, 0.5189, 0.3439, 0.5184, 0.4406, 0.5016, 0.4406, 0.5001, 0.3439, 0.5184, 0.4406, 0.5331, 0.4946, 0.5108, 0.4946, 0.5016, 0.4406, 0.5189, 0.02255, 0.503, 0.02255, 0.5097, 0.008176, 0.5241, 0.008176, 0.5189, 0.1005, 0.5002, 0.1005, 0.503, 0.02255, 0.5189, 0.02255, 0.5185, 0.2269, 0.4996, 0.2269, 0.5002, 0.1005, 0.5189, 0.1005, 0.5189, 0.3439, 0.5001, 0.3439, 0.4996, 0.2269, 0.5185, 0.2269, 0.126, 0.659, 0.03901, 0.6865, 0.03243, 0.67, 0.1247, 0.656, 0.1305, 0.9884, 0.1516, 0.8549, 0.1516, 0.9895, 0.5108, 0.4946, 0.4877, 0.4946, 0.4847, 0.4406, 0.5016, 0.4406, 0.503, 0.02255, 0.5002, 0.1005, 0.4813, 0.1005, 0.487, 0.02255, 0.0, 0.0, 0.0, 0.0, 0.0, 0.0, 0.0, 0.0, 0.0, 0.0, 0.0, 0.0, 0.0, 0.0, 0.0, 0.0, 0.0, 0.0, 0.0, 0.0, 0.0, 0.0, 0.0, 0.0, 0.0, 0.0, 0.0, 0.0, 0.0, 0.0, 0.0, 0.0, 0.0, 0.0, 0.0, 0.0, 0.0, 0.0, 0.0, 0.0, 0.0, 0.0, 0.0, 0.0, 0.0, 0.0, 0.0, 0.0, 0.0, 0.0, 0.0, 0.0, 0.0, 0.0, 0.0, 0.0, 0.0, 0.0, 0.0, 0.0, 0.0, 0.0, 0.0, 0.0, 0.5097, 0.008176, 0.503, 0.02255, 0.487, 0.02255, 0.4952, 0.008176, 0.1247, 0.656, 0.03243, 0.67, 0.03023, 0.6528, 0.1243, 0.6529, 0.5001, 0.3439, 0.4812, 0.3439, 0.4806, 0.2269, 0.4996, 0.2269, 0.4996, 0.2269, 0.4806, 0.2269, 0.4813, 0.1005, 0.5002, 0.1005, 0.5016, 0.4406, 0.4847, 0.4406, 0.4812, 0.3439, 0.5001, 0.3439, 0.1516, 0.9895, 0.1516, 0.8549, 0.1726, 0.9884])
me_sphere.use_remesh_preserve_volume = False
me_sphere.use_remesh_preserve_attributes = False
me_sphere.use_mirror_vertex_groups = False
me_sphere.update()

# ---- objects
ob_sphere = bpy.data.objects.new('Sphere', me_sphere)
ob_lamp = bpy.data.objects.new('Lamp', light_lamp)
ob_camera = bpy.data.objects.new('Camera', cam_camera)

# ---- transforms, parenting, visibility, modifiers, constraints
ob_sphere.location = (-0.009322, -0.007808, -1.622)
ob_sphere.scale = (3.051, 3.051, 3.051)
ob_sphere.lineart.crease_threshold = 0.0
ob_lamp.location = (4.076, 1.005, 5.904)
ob_lamp.rotation_euler = (0.6503, 0.05522, 1.866)
ob_lamp.lock_rotations_4d = False
ob_lamp.empty_display_type = 'ARROWS'
ob_lamp.color = (0.0, 0.0, 0.0, 0.0)
ob_lamp.lineart.crease_threshold = 0.0
ob_camera.location = (7.481, -6.508, 5.344)
ob_camera.rotation_euler = (1.109, 0.01082, 0.8149)
ob_camera.lock_rotations_4d = False
ob_camera.empty_display_type = 'ARROWS'
ob_camera.color = (0.0, 0.0, 0.0, 0.0)
ob_camera.display_type = 'WIRE'
ob_camera.lineart.crease_threshold = 0.0

# ---- collection membership
col_collection_1.objects.link(ob_sphere)
col_collection_1.objects.link(ob_lamp)
col_collection_1.objects.link(ob_camera)

# ---- scene / render settings (as saved in the file)
scene.camera = ob_camera
scene.frame_start = 1; scene.frame_end = 250; scene.frame_set(1)
scene.render.engine = 'BLENDER_EEVEE_NEXT'
scene.render.resolution_percentage = 50
scene.render.dither_intensity = 0.0
scene.cycles.use_denoising = False
scene.cycles.samples = 10
scene.cycles.sampling_pattern = 'TABULATED_SOBOL'
scene.cycles.light_sampling_threshold = 0.0
scene.cycles.use_adaptive_sampling = False
scene.cycles.use_light_tree = False
scene.cycles.blur_glossy = 0.0
scene.cycles.volume_bounces = 1
scene.cycles.pixel_filter_type = 'GAUSSIAN'
scene.cycles.sample_clamp_indirect = 0.0
scene.view_settings.view_transform = 'Standard'
bpy.context.view_layer.update()
